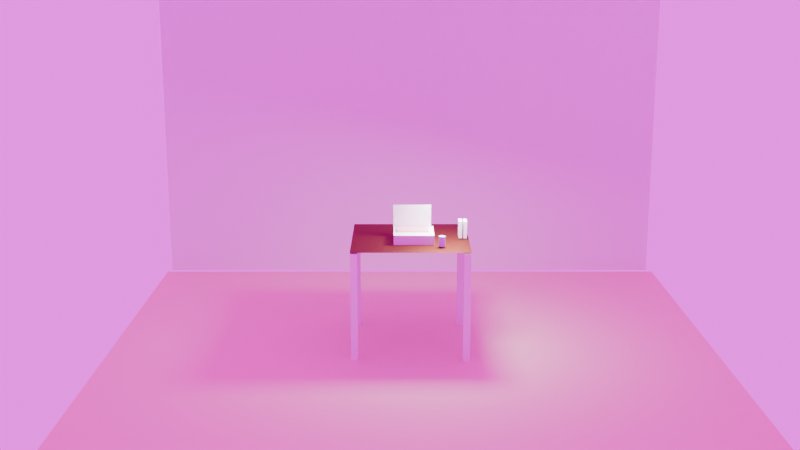 # Source: Day1StarterScene.blend  (saved by Blender 5.1.30; exported with 4.5.12 LTS)
import bpy
from mathutils import Matrix  # noqa: F401  (used for matrix-valued properties, if any)

bpy.ops.wm.read_factory_settings(use_empty=True)
scene = bpy.context.scene
scene.name = 'Scene'

# ---- collections
col_collection = bpy.data.collections.new('Collection'); scene.collection.children.link(col_collection)

# ---- images (referenced by path relative to the original .blend; pixels are not part of the script)
import os
ASSET_DIR = os.environ.get("B2B_ASSET_DIR", "")  # directory of the original .blend (textures are referenced by path, not embedded)
HERE = os.path.dirname(os.path.abspath(__file__))  # packed textures are extracted next to this script under _unpacked/

def load_image(name, relpath, width, height, colorspace="sRGB"):
    """Load a texture the original file referenced (path relative to the .blend, or extracted next to this script)."""
    p = next((c for c in (os.path.join(HERE, relpath), os.path.join(ASSET_DIR, relpath)) if relpath and os.path.exists(c)), "")
    if p:
        img = bpy.data.images.load(p, check_existing=True)
        img.name = name
    else:  # same state as the original file: an image datablock whose file is absent (Cycles renders it pink)
        img = bpy.data.images.new(name, width, height)
        img.source = "FILE"
        img.filepath = "//" + (relpath or name)
    img.colorspace_settings.name = colorspace
    return img
img_studio_small_01_1k_hdr = load_image('studio_small_01_1k.hdr', 'studio_small_01_1k.hdr', 1024, 1024, 'Linear Rec.709')

# ---- materials (node trees are filled in below, after node groups)
mat_material_002 = bpy.data.materials.new('Material.002')
mat_material = bpy.data.materials.new('Material')
mat_material_003 = bpy.data.materials.new('Material.003')
mat_material_004 = bpy.data.materials.new('Material.004')
mat_material_005 = bpy.data.materials.new('Material.005')

# ---- material node trees
mat_material_002.use_nodes = True; mat_material_002.node_tree.nodes.clear()
_N = mat_material_002.node_tree.nodes; _L = mat_material_002.node_tree.links
n0 = _N.new('ShaderNodeBsdfPrincipled'); n0.name = 'Principled BSDF'; n0.location = (-200, 100)
n0.inputs[0].default_value = (0.1552, 0.03738, 0.01508, 1.0)
n0.inputs[1].default_value = 10.0
n0.inputs[2].default_value = 0.6
n1 = _N.new('ShaderNodeOutputMaterial'); n1.name = 'Material Output'; n1.location = (200, 100)
n2 = _N.new('ShaderNodeBsdfMetallic'); n2.name = 'Metallic BSDF'; n2.location = (-90, 80)
_L.new(n0.outputs[0], n1.inputs[0])
_L.new(n2.outputs[0], n1.inputs[1])
n1.is_active_output = True
mat_material.use_nodes = True; mat_material.node_tree.nodes.clear()
_N = mat_material.node_tree.nodes; _L = mat_material.node_tree.links
n0 = _N.new('ShaderNodeBsdfPrincipled'); n0.name = 'Principled BSDF'; n0.location = (-200, 100)
n0.inputs[0].default_value = (0.8, 0.8, 0.8, 1.0)
n0.inputs[1].default_value = 0.3
n0.inputs[2].default_value = 0.3
n1 = _N.new('ShaderNodeOutputMaterial'); n1.name = 'Material Output'; n1.location = (200, 100)
_L.new(n0.outputs[0], n1.inputs[0])
n1.is_active_output = True
mat_material_003.use_nodes = True; mat_material_003.node_tree.nodes.clear()
_N = mat_material_003.node_tree.nodes; _L = mat_material_003.node_tree.links
n0 = _N.new('ShaderNodeBsdfPrincipled'); n0.name = 'Principled BSDF'; n0.location = (-200, 100)
n0.inputs[0].default_value = (0.8, 0.4599, 0.5091, 1.0)
n0.inputs[1].default_value = 0.3
n0.inputs[2].default_value = 0.3
n1 = _N.new('ShaderNodeOutputMaterial'); n1.name = 'Material Output'; n1.location = (200, 100)
_L.new(n0.outputs[0], n1.inputs[0])
n1.is_active_output = True
mat_material_004.use_nodes = True; mat_material_004.node_tree.nodes.clear()
_N = mat_material_004.node_tree.nodes; _L = mat_material_004.node_tree.links
n0 = _N.new('ShaderNodeBsdfPrincipled'); n0.name = 'Principled BSDF'; n0.location = (-200, 100)
n0.inputs[0].default_value = (0.6627, 0.7562, 0.8, 1.0)
n0.inputs[2].default_value = 0.2
n1 = _N.new('ShaderNodeOutputMaterial'); n1.name = 'Material Output'; n1.location = (200, 100)
_L.new(n0.outputs[0], n1.inputs[0])
n1.is_active_output = True
mat_material_005.use_nodes = True; mat_material_005.node_tree.nodes.clear()
_N = mat_material_005.node_tree.nodes; _L = mat_material_005.node_tree.links
n0 = _N.new('ShaderNodeBsdfPrincipled'); n0.name = 'Principled BSDF'; n0.location = (-200, 100)
n0.inputs[0].default_value = (0.8, 0.5716, 0.4843, 1.0)
n0.inputs[2].default_value = 0.8
n1 = _N.new('ShaderNodeOutputMaterial'); n1.name = 'Material Output'; n1.location = (200, 100)
_L.new(n0.outputs[0], n1.inputs[0])
n1.is_active_output = True

# ---- world
world_world = bpy.data.worlds.new('World'); scene.world = world_world
world_world.use_nodes = True; world_world.node_tree.nodes.clear()
_N = world_world.node_tree.nodes; _L = world_world.node_tree.links
n0 = _N.new('ShaderNodeOutputWorld'); n0.name = 'World Output'; n0.location = (200, 100)
n1 = _N.new('ShaderNodeBackground'); n1.name = 'Background'; n1.location = (-200, 100)
n1.inputs[1].default_value = 2.0
n2 = _N.new('ShaderNodeTexEnvironment'); n2.name = 'Environment Texture'; n2.location = (-490, 80)
n2.image = img_studio_small_01_1k_hdr
_L.new(n1.outputs[0], n0.inputs[0])
_L.new(n2.outputs[0], n1.inputs[0])
n0.is_active_output = True
world_world.color = (0.05088, 0.05088, 0.05088)
world_world.sun_shadow_jitter_overblur = 0.0

# ---- cameras
cam_camera = bpy.data.cameras.new('Camera')

# ---- lights
light_area = bpy.data.lights.new('Area', 'AREA')
light_area.energy = 1200.0
light_area.size = 2.688
light_area.size_y = 1.0
light_point = bpy.data.lights.new('Point', 'POINT')

# ---- meshes
me_plane = bpy.data.meshes.new('Plane')
me_plane.from_pydata([(-1.0, -1.0, 0.0), (1.0, -1.0, 0.0), (-1.0, 1.0, 0.0), (1.0, 1.0, 0.0)], [], [(0, 1, 3, 2)])
_uv = me_plane.uv_layers.new(name='UVMap')
_uv.uv.foreach_set('vector', [0.0, 0.0, 1.0, 0.0, 1.0, 1.0, 0.0, 1.0])
me_plane.materials.append(mat_material_002)
me_plane.update()
me_cube = bpy.data.meshes.new('Cube')
me_cube.from_pydata([(-1.0, -1.0, -1.0), (-1.0, -1.0, 1.0), (-1.0, 1.0, -1.0), (-1.0, 1.0, 1.0), (1.0, -1.0, -1.0), (1.0, -1.0, 1.0), (1.0, 1.0, -1.0), (1.0, 1.0, 1.0)], [], [(0, 1, 3, 2), (2, 3, 7, 6), (6, 7, 5, 4), (4, 5, 1, 0), (2, 6, 4, 0), (7, 3, 1, 5)])
_uv = me_cube.uv_layers.new(name='UVMap')
_uv.uv.foreach_set('vector', [0.375, 0.0, 0.625, 0.0, 0.625, 0.25, 0.375, 0.25, 0.375, 0.25, 0.625, 0.25, 0.625, 0.5, 0.375, 0.5, 0.375, 0.5, 0.625, 0.5, 0.625, 0.75, 0.375, 0.75, 0.375, 0.75, 0.625, 0.75, 0.625, 1.0, 0.375, 1.0, 0.125, 0.5, 0.375, 0.5, 0.375, 0.75, 0.125, 0.75, 0.625, 0.5, 0.875, 0.5, 0.875, 0.75, 0.625, 0.75])
me_cube.update()
me_cube_001 = bpy.data.meshes.new('Cube.001')
me_cube_001.from_pydata([(-1.0, -1.0, -1.0), (-1.0, -1.0, 1.0), (-1.0, 1.0, -1.0), (-1.0, 1.0, 1.0), (1.0, -1.0, -1.0), (1.0, -1.0, 1.0), (1.0, 1.0, -1.0), (1.0, 1.0, 1.0)], [], [(0, 1, 3, 2), (2, 3, 7, 6), (6, 7, 5, 4), (4, 5, 1, 0), (2, 6, 4, 0), (7, 3, 1, 5)])
_uv = me_cube_001.uv_layers.new(name='UVMap')
_uv.uv.foreach_set('vector', [0.375, 0.0, 0.625, 0.0, 0.625, 0.25, 0.375, 0.25, 0.375, 0.25, 0.625, 0.25, 0.625, 0.5, 0.375, 0.5, 0.375, 0.5, 0.625, 0.5, 0.625, 0.75, 0.375, 0.75, 0.375, 0.75, 0.625, 0.75, 0.625, 1.0, 0.375, 1.0, 0.125, 0.5, 0.375, 0.5, 0.375, 0.75, 0.125, 0.75, 0.625, 0.5, 0.875, 0.5, 0.875, 0.75, 0.625, 0.75])
me_cube_001.update()
me_cube_002 = bpy.data.meshes.new('Cube.002')
me_cube_002.from_pydata([(-1.0, -1.0, -1.0), (-1.0, -1.0, 1.0), (-1.0, 1.0, -1.0), (-1.0, 1.0, 1.0), (1.0, -1.0, -1.0), (1.0, -1.0, 1.0), (1.0, 1.0, -1.0), (1.0, 1.0, 1.0)], [], [(0, 1, 3, 2), (2, 3, 7, 6), (6, 7, 5, 4), (4, 5, 1, 0), (2, 6, 4, 0), (7, 3, 1, 5)])
_uv = me_cube_002.uv_layers.new(name='UVMap')
_uv.uv.foreach_set('vector', [0.375, 0.0, 0.625, 0.0, 0.625, 0.25, 0.375, 0.25, 0.375, 0.25, 0.625, 0.25, 0.625, 0.5, 0.375, 0.5, 0.375, 0.5, 0.625, 0.5, 0.625, 0.75, 0.375, 0.75, 0.375, 0.75, 0.625, 0.75, 0.625, 1.0, 0.375, 1.0, 0.125, 0.5, 0.375, 0.5, 0.375, 0.75, 0.125, 0.75, 0.625, 0.5, 0.875, 0.5, 0.875, 0.75, 0.625, 0.75])
me_cube_002.update()
me_cube_003 = bpy.data.meshes.new('Cube.003')
me_cube_003.from_pydata([(-1.0, -1.0, -1.0), (-1.0, -1.0, 1.0), (-1.0, 1.0, -1.0), (-1.0, 1.0, 1.0), (1.0, -1.0, -1.0), (1.0, -1.0, 1.0), (1.0, 1.0, -1.0), (1.0, 1.0, 1.0)], [], [(0, 1, 3, 2), (2, 3, 7, 6), (6, 7, 5, 4), (4, 5, 1, 0), (2, 6, 4, 0), (7, 3, 1, 5)])
_uv = me_cube_003.uv_layers.new(name='UVMap')
_uv.uv.foreach_set('vector', [0.375, 0.0, 0.625, 0.0, 0.625, 0.25, 0.375, 0.25, 0.375, 0.25, 0.625, 0.25, 0.625, 0.5, 0.375, 0.5, 0.375, 0.5, 0.625, 0.5, 0.625, 0.75, 0.375, 0.75, 0.375, 0.75, 0.625, 0.75, 0.625, 1.0, 0.375, 1.0, 0.125, 0.5, 0.375, 0.5, 0.375, 0.75, 0.125, 0.75, 0.625, 0.5, 0.875, 0.5, 0.875, 0.75, 0.625, 0.75])
me_cube_003.update()
me_cube_004 = bpy.data.meshes.new('Cube.004')
me_cube_004.from_pydata([(-1.0, -1.0, -1.0), (-1.0, -1.0, 1.0), (-1.0, 1.0, -1.0), (-1.0, 1.0, 1.0), (1.0, -1.0, -1.0), (1.0, -1.0, 1.0), (1.0, 1.0, -1.0), (1.0, 1.0, 1.0)], [], [(0, 1, 3, 2), (2, 3, 7, 6), (6, 7, 5, 4), (4, 5, 1, 0), (2, 6, 4, 0), (7, 3, 1, 5)])
_uv = me_cube_004.uv_layers.new(name='UVMap')
_uv.uv.foreach_set('vector', [0.375, 0.0, 0.625, 0.0, 0.625, 0.25, 0.375, 0.25, 0.375, 0.25, 0.625, 0.25, 0.625, 0.5, 0.375, 0.5, 0.375, 0.5, 0.625, 0.5, 0.625, 0.75, 0.375, 0.75, 0.375, 0.75, 0.625, 0.75, 0.625, 1.0, 0.375, 1.0, 0.125, 0.5, 0.375, 0.5, 0.375, 0.75, 0.125, 0.75, 0.625, 0.5, 0.875, 0.5, 0.875, 0.75, 0.625, 0.75])
me_cube_004.update()
me_cube_005 = bpy.data.meshes.new('Cube.005')
me_cube_005.from_pydata([(-1.0, -1.0, -1.0), (-1.0, -1.0, 1.0), (-1.0, 1.0, -1.0), (-1.0, 1.0, 1.0), (1.0, -1.0, -1.0), (1.0, -1.0, 1.0), (1.0, 1.0, -1.0), (1.0, 1.0, 1.0)], [], [(0, 1, 3, 2), (2, 3, 7, 6), (6, 7, 5, 4), (4, 5, 1, 0), (2, 6, 4, 0), (7, 3, 1, 5)])
_uv = me_cube_005.uv_layers.new(name='UVMap')
_uv.uv.foreach_set('vector', [0.375, 0.0, 0.625, 0.0, 0.625, 0.25, 0.375, 0.25, 0.375, 0.25, 0.625, 0.25, 0.625, 0.5, 0.375, 0.5, 0.375, 0.5, 0.625, 0.5, 0.625, 0.75, 0.375, 0.75, 0.375, 0.75, 0.625, 0.75, 0.625, 1.0, 0.375, 1.0, 0.125, 0.5, 0.375, 0.5, 0.375, 0.75, 0.125, 0.75, 0.625, 0.5, 0.875, 0.5, 0.875, 0.75, 0.625, 0.75])
me_cube_005.materials.append(mat_material)
me_cube_005.update()
me_cube_006 = bpy.data.meshes.new('Cube.006')
me_cube_006.from_pydata([(-1.0, -1.0, -1.0), (-1.0, -1.0, 1.0), (-1.0, 1.0, -1.0), (-1.0, 1.0, 1.0), (1.0, -1.0, -1.0), (1.0, -1.0, 1.0), (1.0, 1.0, -1.0), (1.0, 1.0, 1.0)], [], [(0, 1, 3, 2), (2, 3, 7, 6), (6, 7, 5, 4), (4, 5, 1, 0), (2, 6, 4, 0), (7, 3, 1, 5)])
_uv = me_cube_006.uv_layers.new(name='UVMap')
_uv.uv.foreach_set('vector', [0.375, 0.0, 0.625, 0.0, 0.625, 0.25, 0.375, 0.25, 0.375, 0.25, 0.625, 0.25, 0.625, 0.5, 0.375, 0.5, 0.375, 0.5, 0.625, 0.5, 0.625, 0.75, 0.375, 0.75, 0.375, 0.75, 0.625, 0.75, 0.625, 1.0, 0.375, 1.0, 0.125, 0.5, 0.375, 0.5, 0.375, 0.75, 0.125, 0.75, 0.625, 0.5, 0.875, 0.5, 0.875, 0.75, 0.625, 0.75])
me_cube_006.materials.append(mat_material_003)
me_cube_006.update()
me_cube_007 = bpy.data.meshes.new('Cube.007')
me_cube_007.from_pydata([(-1.0, -1.0, -1.0), (-1.0, -1.0, 1.0), (-1.0, 1.0, -1.0), (-1.0, 1.0, 1.0), (1.0, -1.0, -1.0), (1.0, -1.0, 1.0), (1.0, 1.0, -1.0), (1.0, 1.0, 1.0)], [], [(0, 1, 3, 2), (2, 3, 7, 6), (6, 7, 5, 4), (4, 5, 1, 0), (2, 6, 4, 0), (7, 3, 1, 5)])
_uv = me_cube_007.uv_layers.new(name='UVMap')
_uv.uv.foreach_set('vector', [0.375, 0.0, 0.625, 0.0, 0.625, 0.25, 0.375, 0.25, 0.375, 0.25, 0.625, 0.25, 0.625, 0.5, 0.375, 0.5, 0.375, 0.5, 0.625, 0.5, 0.625, 0.75, 0.375, 0.75, 0.375, 0.75, 0.625, 0.75, 0.625, 1.0, 0.375, 1.0, 0.125, 0.5, 0.375, 0.5, 0.375, 0.75, 0.125, 0.75, 0.625, 0.5, 0.875, 0.5, 0.875, 0.75, 0.625, 0.75])
me_cube_007.update()
me_cube_008 = bpy.data.meshes.new('Cube.008')
me_cube_008.from_pydata([(-1.0, -1.0, -1.0), (-1.0, -1.0, 1.0), (-1.0, 1.0, -1.0), (-1.0, 1.0, 1.0), (1.0, -1.0, -1.0), (1.0, -1.0, 1.0), (1.0, 1.0, -1.0), (1.0, 1.0, 1.0)], [], [(0, 1, 3, 2), (2, 3, 7, 6), (6, 7, 5, 4), (4, 5, 1, 0), (2, 6, 4, 0), (7, 3, 1, 5)])
_uv = me_cube_008.uv_layers.new(name='UVMap')
_uv.uv.foreach_set('vector', [0.375, 0.0, 0.625, 0.0, 0.625, 0.25, 0.375, 0.25, 0.375, 0.25, 0.625, 0.25, 0.625, 0.5, 0.375, 0.5, 0.375, 0.5, 0.625, 0.5, 0.625, 0.75, 0.375, 0.75, 0.375, 0.75, 0.625, 0.75, 0.625, 1.0, 0.375, 1.0, 0.125, 0.5, 0.375, 0.5, 0.375, 0.75, 0.125, 0.75, 0.625, 0.5, 0.875, 0.5, 0.875, 0.75, 0.625, 0.75])
me_cube_008.update()
me_cylinder = bpy.data.meshes.new('Cylinder')
me_cylinder.from_pydata([(0.0, 1.0, -1.0), (0.0, 1.0, 1.0), (0.1951, 0.9808, -1.0), (0.1951, 0.9808, 1.0), (0.3827, 0.9239, -1.0), (0.3827, 0.9239, 1.0), (0.5556, 0.8315, -1.0), (0.5556, 0.8315, 1.0), (0.7071, 0.7071, -1.0), (0.7071, 0.7071, 1.0), (0.8315, 0.5556, -1.0), (0.8315, 0.5556, 1.0), (0.9239, 0.3827, -1.0), (0.9239, 0.3827, 1.0), (0.9808, 0.1951, -1.0), (0.9808, 0.1951, 1.0), (1.0, 0.0, -1.0), (1.0, 0.0, 1.0), (0.9808, -0.1951, -1.0), (0.9808, -0.1951, 1.0), (0.9239, -0.3827, -1.0), (0.9239, -0.3827, 1.0), (0.8315, -0.5556, -1.0), (0.8315, -0.5556, 1.0), (0.7071, -0.7071, -1.0), (0.7071, -0.7071, 1.0), (0.5556, -0.8315, -1.0), (0.5556, -0.8315, 1.0), (0.3827, -0.9239, -1.0), (0.3827, -0.9239, 1.0), (0.1951, -0.9808, -1.0), (0.1951, -0.9808, 1.0), (0.0, -1.0, -1.0), (0.0, -1.0, 1.0), (-0.1951, -0.9808, -1.0), (-0.1951, -0.9808, 1.0), (-0.3827, -0.9239, -1.0), (-0.3827, -0.9239, 1.0), (-0.5556, -0.8315, -1.0), (-0.5556, -0.8315, 1.0), (-0.7071, -0.7071, -1.0), (-0.7071, -0.7071, 1.0), (-0.8315, -0.5556, -1.0), (-0.8315, -0.5556, 1.0), (-0.9239, -0.3827, -1.0), (-0.9239, -0.3827, 1.0), (-0.9808, -0.1951, -1.0), (-0.9808, -0.1951, 1.0), (-1.0, 0.0, -1.0), (-1.0, 0.0, 1.0), (-0.9808, 0.1951, -1.0), (-0.9808, 0.1951, 1.0), (-0.9239, 0.3827, -1.0), (-0.9239, 0.3827, 1.0), (-0.8315, 0.5556, -1.0), (-0.8315, 0.5556, 1.0), (-0.7071, 0.7071, -1.0), (-0.7071, 0.7071, 1.0), (-0.5556, 0.8315, -1.0), (-0.5556, 0.8315, 1.0), (-0.3827, 0.9239, -1.0), (-0.3827, 0.9239, 1.0), (-0.1951, 0.9808, -1.0), (-0.1951, 0.9808, 1.0)], [], [(0, 1, 3, 2), (2, 3, 5, 4), (4, 5, 7, 6), (6, 7, 9, 8), (8, 9, 11, 10), (10, 11, 13, 12), (12, 13, 15, 14), (14, 15, 17, 16), (16, 17, 19, 18), (18, 19, 21, 20), (20, 21, 23, 22), (22, 23, 25, 24), (24, 25, 27, 26), (26, 27, 29, 28), (28, 29, 31, 30), (30, 31, 33, 32), (32, 33, 35, 34), (34, 35, 37, 36), (36, 37, 39, 38), (38, 39, 41, 40), (40, 41, 43, 42), (42, 43, 45, 44), (44, 45, 47, 46), (46, 47, 49, 48), (48, 49, 51, 50), (50, 51, 53, 52), (52, 53, 55, 54), (54, 55, 57, 56), (56, 57, 59, 58), (58, 59, 61, 60), (3, 1, 63, 61, 59, 57, 55, 53, 51, 49, 47, 45, 43, 41, 39, 37, 35, 33, 31, 29, 27, 25, 23, 21, 19, 17, 15, 13, 11, 9, 7, 5), (60, 61, 63, 62), (62, 63, 1, 0), (0, 2, 4, 6, 8, 10, 12, 14, 16, 18, 20, 22, 24, 26, 28, 30, 32, 34, 36, 38, 40, 42, 44, 46, 48, 50, 52, 54, 56, 58, 60, 62)])
_uv = me_cylinder.uv_layers.new(name='UVMap')
_uv.uv.foreach_set('vector', [1.0, 0.5, 1.0, 1.0, 0.9688, 1.0, 0.9688, 0.5, 0.9688, 0.5, 0.9688, 1.0, 0.9375, 1.0, 0.9375, 0.5, 0.9375, 0.5, 0.9375, 1.0, 0.9062, 1.0, 0.9062, 0.5, 0.9062, 0.5, 0.9062, 1.0, 0.875, 1.0, 0.875, 0.5, 0.875, 0.5, 0.875, 1.0, 0.8438, 1.0, 0.8438, 0.5, 0.8438, 0.5, 0.8438, 1.0, 0.8125, 1.0, 0.8125, 0.5, 0.8125, 0.5, 0.8125, 1.0, 0.7812, 1.0, 0.7812, 0.5, 0.7812, 0.5, 0.7812, 1.0, 0.75, 1.0, 0.75, 0.5, 0.75, 0.5, 0.75, 1.0, 0.7188, 1.0, 0.7188, 0.5, 0.7188, 0.5, 0.7188, 1.0, 0.6875, 1.0, 0.6875, 0.5, 0.6875, 0.5, 0.6875, 1.0, 0.6562, 1.0, 0.6562, 0.5, 0.6562, 0.5, 0.6562, 1.0, 0.625, 1.0, 0.625, 0.5, 0.625, 0.5, 0.625, 1.0, 0.5938, 1.0, 0.5938, 0.5, 0.5938, 0.5, 0.5938, 1.0, 0.5625, 1.0, 0.5625, 0.5, 0.5625, 0.5, 0.5625, 1.0, 0.5312, 1.0, 0.5312, 0.5, 0.5312, 0.5, 0.5312, 1.0, 0.5, 1.0, 0.5, 0.5, 0.5, 0.5, 0.5, 1.0, 0.4688, 1.0, 0.4688, 0.5, 0.4688, 0.5, 0.4688, 1.0, 0.4375, 1.0, 0.4375, 0.5, 0.4375, 0.5, 0.4375, 1.0, 0.4062, 1.0, 0.4062, 0.5, 0.4062, 0.5, 0.4062, 1.0, 0.375, 1.0, 0.375, 0.5, 0.375, 0.5, 0.375, 1.0, 0.3438, 1.0, 0.3438, 0.5, 0.3438, 0.5, 0.3438, 1.0, 0.3125, 1.0, 0.3125, 0.5, 0.3125, 0.5, 0.3125, 1.0, 0.2812, 1.0, 0.2812, 0.5, 0.2812, 0.5, 0.2812, 1.0, 0.25, 1.0, 0.25, 0.5, 0.25, 0.5, 0.25, 1.0, 0.2188, 1.0, 0.2188, 0.5, 0.2188, 0.5, 0.2188, 1.0, 0.1875, 1.0, 0.1875, 0.5, 0.1875, 0.5, 0.1875, 1.0, 0.1562, 1.0, 0.1562, 0.5, 0.1562, 0.5, 0.1562, 1.0, 0.125, 1.0, 0.125, 0.5, 0.125, 0.5, 0.125, 1.0, 0.09375, 1.0, 0.09375, 0.5, 0.09375, 0.5, 0.09375, 1.0, 0.0625, 1.0, 0.0625, 0.5, 0.2968, 0.4854, 0.25, 0.49, 0.2032, 0.4854, 0.1582, 0.4717, 0.1167, 0.4496, 0.08029, 0.4197, 0.05045, 0.3833, 0.02827, 0.3418, 0.01461, 0.2968, 0.01, 0.25, 0.01461, 0.2032, 0.02827, 0.1582, 0.05045, 0.1167, 0.08029, 0.08029, 0.1167, 0.05045, 0.1582, 0.02827, 0.2032, 0.01461, 0.25, 0.01, 0.2968, 0.01461, 0.3418, 0.02827, 0.3833, 0.05045, 0.4197, 0.08029, 0.4496, 0.1167, 0.4717, 0.1582, 0.4854, 0.2032, 0.49, 0.25, 0.4854, 0.2968, 0.4717, 0.3418, 0.4496, 0.3833, 0.4197, 0.4197, 0.3833, 0.4496, 0.3418, 0.4717, 0.0625, 0.5, 0.0625, 1.0, 0.03125, 1.0, 0.03125, 0.5, 0.03125, 0.5, 0.03125, 1.0, 0.0, 1.0, 0.0, 0.5, 0.75, 0.49, 0.7968, 0.4854, 0.8418, 0.4717, 0.8833, 0.4496, 0.9197, 0.4197, 0.9496, 0.3833, 0.9717, 0.3418, 0.9854, 0.2968, 0.99, 0.25, 0.9854, 0.2032, 0.9717, 0.1582, 0.9496, 0.1167, 0.9197, 0.08029, 0.8833, 0.05045, 0.8418, 0.02827, 0.7968, 0.01461, 0.75, 0.01, 0.7032, 0.01461, 0.6582, 0.02827, 0.6167, 0.05045, 0.5803, 0.08029, 0.5504, 0.1167, 0.5283, 0.1582, 0.5146, 0.2032, 0.51, 0.25, 0.5146, 0.2968, 0.5283, 0.3418, 0.5504, 0.3833, 0.5803, 0.4197, 0.6167, 0.4496, 0.6582, 0.4717, 0.7032, 0.4854])
me_cylinder.materials.append(mat_material_004)
me_cylinder.update()
me_plane_001 = bpy.data.meshes.new('Plane.001')
me_plane_001.from_pydata([(-1.0, -1.0, 0.0), (1.0, -1.0, 0.0), (-1.0, 1.0, 0.0), (1.0, 1.0, 0.0)], [], [(0, 1, 3, 2)])
_uv = me_plane_001.uv_layers.new(name='UVMap')
_uv.uv.foreach_set('vector', [0.0, 0.0, 1.0, 0.0, 1.0, 1.0, 0.0, 1.0])
me_plane_001.materials.append(mat_material_005)
me_plane_001.update()
me_plane_002 = bpy.data.meshes.new('Plane.002')
me_plane_002.from_pydata([(-1.0, -1.0, 0.0), (1.0, -1.0, 0.0), (-1.0, 1.0, 0.0), (1.0, 1.0, 0.0)], [], [(0, 1, 3, 2)])
_uv = me_plane_002.uv_layers.new(name='UVMap')
_uv.uv.foreach_set('vector', [0.0, 0.0, 1.0, 0.0, 1.0, 1.0, 0.0, 1.0])
me_plane_002.update()

# ---- objects
ob_plane = bpy.data.objects.new('Plane', me_plane)
ob_cube = bpy.data.objects.new('Cube', me_cube)
ob_cube_001 = bpy.data.objects.new('Cube.001', me_cube_001)
ob_cube_002 = bpy.data.objects.new('Cube.002', me_cube_002)
ob_cube_003 = bpy.data.objects.new('Cube.003', me_cube_003)
ob_cube_004 = bpy.data.objects.new('Cube.004', me_cube_004)
ob_cube_005 = bpy.data.objects.new('Cube.005', me_cube_005)
ob_cube_006 = bpy.data.objects.new('Cube.006', me_cube_006)
ob_cube_007 = bpy.data.objects.new('Cube.007', me_cube_007)
ob_cube_008 = bpy.data.objects.new('Cube.008', me_cube_008)
ob_cylinder = bpy.data.objects.new('Cylinder', me_cylinder)
ob_area = bpy.data.objects.new('Area', light_area)
ob_plane_001 = bpy.data.objects.new('Plane.001', me_plane_001)
ob_plane_002 = bpy.data.objects.new('Plane.002', me_plane_002)
ob_camera = bpy.data.objects.new('Camera', cam_camera)
ob_point = bpy.data.objects.new('Point', light_point)

# ---- transforms, parenting, visibility, modifiers, constraints
ob_plane.location = (0.001372, -0.03494, -0.003418)
ob_plane.scale = (2.935, 2.935, 2.935)
ob_cube.location = (-0.1654, 0.4471, 0.2171)
ob_cube.scale = (1.0, 1.0, 0.2605)
ob_cube_001.location = (2.796, -2.742, -5.621)
ob_cube_001.scale = (0.1722, 0.2022, 5.562)
ob_cube_002.location = (-2.706, -2.73, -5.613)
ob_cube_002.scale = (0.1722, 0.2022, 5.552)
ob_cube_003.location = (2.755, 2.643, -4.884)
ob_cube_003.scale = (0.1722, 0.2022, 4.812)
ob_cube_004.location = (-2.735, 2.744, -4.363)
ob_cube_004.scale = (0.1722, 0.2022, 4.312)
ob_cube_005.location = (-0.09463, -0.2312, 1.062)
ob_cube_005.scale = (0.9529, 0.05629, 0.5845)
ob_cube_006.location = (-0.1132, 0.3517, 0.5139)
ob_cube_006.rotation_euler = (-1.571, 0.0, 0.0)
ob_cube_006.scale = (0.8029, 0.03629, 0.4445)
ob_cube_007.location = (-2.754, -0.1001, 0.4615)
ob_cube_007.scale = (0.09, 0.34, 0.43)
ob_cube_008.location = (-2.509, -0.05081, 0.4793)
ob_cube_008.scale = (0.09, 0.34, 0.43)
ob_cylinder.location = (-1.539, 1.783, 0.2872)
ob_cylinder.scale = (0.1664, 0.1767, 0.2506)
ob_area.location = (-1.938, 0.8316, 3.252)
ob_area.rotation_euler = (0.03448, -0.232, -0.252)
ob_area.scale = (0.5426, 0.5481, 0.5481)
ob_plane_001.location = (-0.09868, 2.26, -5.488)
ob_plane_001.scale = (15.22, 15.22, 15.22)
ob_plane_002.location = (-0.05496, -12.94, 3.48)
ob_plane_002.rotation_euler = (1.571, 3.725e-09, 0.0)
ob_plane_002.scale = (-14.89, -8.86, -6.59)
ob_camera.location = (0.5416, 54.35, 13.84)
ob_camera.rotation_euler = (1.333, 4.357e-07, -3.142)
ob_point.location = (0.0, 0.0, 0.0)

# ---- collection membership
col_collection.objects.link(ob_plane)
col_collection.objects.link(ob_cube)
col_collection.objects.link(ob_cube_001)
col_collection.objects.link(ob_cube_002)
col_collection.objects.link(ob_cube_003)
col_collection.objects.link(ob_cube_004)
col_collection.objects.link(ob_cube_005)
col_collection.objects.link(ob_cube_006)
col_collection.objects.link(ob_cube_007)
col_collection.objects.link(ob_cube_008)
col_collection.objects.link(ob_cylinder)
col_collection.objects.link(ob_area)
col_collection.objects.link(ob_plane_001)
col_collection.objects.link(ob_plane_002)
col_collection.objects.link(ob_camera)
col_collection.objects.link(ob_point)

# ---- scene / render settings (as saved in the file)
scene.camera = ob_camera
scene.frame_start = 1; scene.frame_end = 250; scene.frame_set(33)
scene.render.engine = 'CYCLES'
scene.render.bake_bias = 0.0
scene.render.bake_samples = 0
scene.cycles.samples = 300
scene.cycles.sampling_pattern = 'TABULATED_SOBOL'
scene.cycles.use_adaptive_sampling = False
scene.eevee.use_volume_custom_range = False
bpy.context.view_layer.update()
